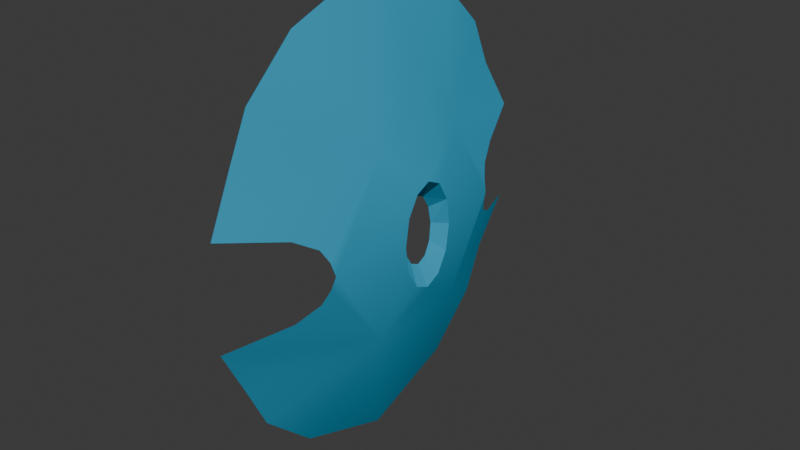 # Source: jackal_shield.blend  (saved by Blender 4.4.32; exported with 4.5.12 LTS)
import bpy
from mathutils import Matrix  # noqa: F401  (used for matrix-valued properties, if any)

bpy.ops.wm.read_factory_settings(use_empty=True)
scene = bpy.context.scene
scene.name = 'Scene'

# ---- collections
col_collection = bpy.data.collections.new('Collection'); scene.collection.children.link(col_collection)

# ---- materials (node trees are filled in below, after node groups)
mat_jackal_shield = bpy.data.materials.new('jackal shield')
mat_jackal_shield.diffuse_color = (0.04036, 0.3698, 0.5847, 1.0)

# ---- material node trees

# ---- world
world_world = bpy.data.worlds.new('World'); scene.world = world_world
world_world.use_nodes = True; world_world.node_tree.nodes.clear()
_N = world_world.node_tree.nodes; _L = world_world.node_tree.links
n0 = _N.new('ShaderNodeOutputWorld'); n0.name = 'World Output'; n0.location = (300, 300)
n1 = _N.new('ShaderNodeBackground'); n1.name = 'Background'; n1.location = (10, 300)
n1.inputs[0].default_value = (0.05088, 0.05088, 0.05088, 1.0)
_L.new(n1.outputs[0], n0.inputs[0])
n0.is_active_output = True
world_world.color = (0.05088, 0.05088, 0.05088)
world_world.sun_shadow_jitter_overblur = 0.0

# ---- meshes
me_shield_base00_superhigh = bpy.data.meshes.new('shield base00 superhigh')
me_shield_base00_superhigh.from_pydata([(-1.705, -1.649, -4.905), (-0.2895, -5.473, -9.704), (-1.716, -0.008331, -5.673), (-0.3567, 5.289, -9.766), (-1.733, 1.651, -4.936), (-1.751, 2.883, -2.889), (-0.4295, 11.44, 0.01814), (-1.765, 3.36, -0.009761), (-1.749, 2.883, 2.797), (-0.3486, 5.289, 9.673), (-1.729, 1.65, 4.844), (-1.711, -0.008417, 5.582), (-0.2815, -5.473, 9.611), (-1.701, -1.649, 4.813), (-1.7, -2.831, 2.743), (-0.2905, -11.23, 0.01205), (-1.709, -3.238, -0.01969), (-1.702, -2.831, -2.835), (0.1157, -11.53, 1.32), (0.6799, -12.29, 2.64), (1.786, -14.66, 4.007), (4.643, -21.16, 5.52), (5.239, -18.29, 10.78), (5.235, -16.1, 15.78), (5.224, -10.6, 21.09), (5.154, -0.2771, 25.01), (5.094, 10.17, 21.2), (5.046, 15.82, 15.95), (5.011, 18.17, 10.99), (4.424, 21.21, 5.686), (1.608, 14.74, 4.133), (0.5217, 12.42, 2.726), (-0.03162, 11.69, 1.366), (0.1146, -11.53, -1.373), (0.6776, -12.29, -2.746), (1.782, -14.66, -4.072), (4.639, -21.16, -5.251), (5.23, -18.29, -10.88), (5.222, -16.1, -15.88), (5.206, -10.6, -21.19), (5.133, -0.2767, -25.11), (5.076, 10.17, -21.3), (5.032, 15.82, -16.04), (5.002, 18.17, -11.09), (4.419, 21.21, -5.417), (1.605, 14.74, -4.195), (0.5194, 12.42, -2.825), (-0.03277, 11.7, -1.41), (-0.4079, 2.16, 0.09281), (-1.765, 3.36, -0.009761), (-1.751, 2.883, -2.889), (-1.751, 2.883, -2.889), (-0.4079, 2.16, 0.09281), (-0.4805, 1.855, -1.76), (-0.5242, 1.064, -3.076), (-0.4805, 1.855, -1.76), (-1.751, 2.883, -2.889), (-1.733, 1.651, -4.936), (-1.751, 2.883, -2.889), (-0.5242, 1.064, -3.076), (-1.716, -0.008331, -5.673), (-1.705, -1.649, -4.905), (-0.4952, -1.05, -3.056), (-1.709, -3.238, -0.01969), (-1.702, -2.831, -2.835), (-0.3521, -2.069, 0.08812), (-1.7, -2.831, 2.743), (-1.701, -1.649, 4.813), (-0.1978, -1.05, 3.198), (-1.729, 1.65, 4.844), (-1.711, -0.008417, 5.582), (-0.2249, 1.064, 3.218), (-1.749, 2.883, 2.797), (-1.765, 3.36, -0.009761), (-0.4079, 2.16, 0.09281), (-0.5242, 1.064, -3.076), (-0.5296, 0.001041, -3.551), (-1.716, -0.008331, -5.673), (-1.749, 2.883, 2.797), (-0.4079, 2.16, 0.09281), (-0.3064, 1.855, 1.9), (-1.733, 1.651, -4.936), (-0.5242, 1.064, -3.076), (-1.716, -0.008331, -5.673), (-1.729, 1.65, 4.844), (-1.749, 2.883, 2.797), (-0.2249, 1.064, 3.218), (-0.5296, 0.001041, -3.551), (-0.4952, -1.05, -3.056), (-1.716, -0.008331, -5.673), (-1.749, 2.883, 2.797), (-0.3064, 1.855, 1.9), (-0.2249, 1.064, 3.218), (-0.4952, -1.05, -3.056), (-0.4303, -1.808, -1.724), (-1.702, -2.831, -2.835), (-1.711, -0.008417, 5.582), (-0.2249, 1.064, 3.218), (-0.1851, 0.0009881, 3.693), (-1.705, -1.649, -4.905), (-0.4952, -1.05, -3.056), (-1.702, -2.831, -2.835), (-1.701, -1.649, 4.813), (-1.711, -0.008417, 5.582), (-0.1978, -1.05, 3.198), (-0.4303, -1.808, -1.724), (-0.3521, -2.069, 0.08812), (-1.702, -2.831, -2.835), (-1.711, -0.008417, 5.582), (-0.1851, 0.0009881, 3.693), (-0.1978, -1.05, 3.198), (-0.3521, -2.069, 0.08812), (-0.2595, -1.808, 1.867), (-1.7, -2.831, 2.743), (-1.7, -2.831, 2.743), (-0.1978, -1.05, 3.198), (-0.2595, -1.808, 1.867), (-1.7, -2.831, 2.743), (-1.709, -3.238, -0.01969), (-0.3521, -2.069, 0.08812)], [], [(2, 1, 0), (1, 2, 3), (4, 3, 2), (5, 3, 4), (3, 5, 6), (7, 6, 5), (8, 6, 7), (6, 8, 9), (10, 9, 8), (11, 9, 10), (9, 11, 12), (13, 12, 11), (14, 12, 13), (12, 14, 15), (16, 15, 14), (17, 15, 16), (15, 17, 1), (0, 1, 17), (15, 18, 12), (19, 12, 18), (20, 12, 19), (21, 12, 20), (22, 12, 21), (23, 12, 22), (24, 12, 23), (25, 12, 24), (12, 25, 9), (26, 9, 25), (27, 9, 26), (28, 9, 27), (29, 9, 28), (30, 9, 29), (31, 9, 30), (32, 9, 31), (9, 32, 6), (1, 33, 15), (33, 1, 34), (34, 1, 35), (35, 1, 36), (36, 1, 37), (37, 1, 38), (38, 1, 39), (39, 1, 40), (3, 40, 1), (40, 3, 41), (41, 3, 42), (42, 3, 43), (43, 3, 44), (44, 3, 45), (45, 3, 46), (46, 3, 47), (6, 47, 3), (48, 49, 50), (53, 52, 51), (54, 55, 56), (59, 58, 57), (60, 61, 62), (65, 64, 63), (66, 67, 68), (71, 70, 69), (72, 73, 74), (77, 76, 75), (78, 79, 80), (83, 82, 81), (84, 85, 86), (89, 88, 87), (90, 91, 92), (95, 94, 93), (96, 97, 98), (101, 100, 99), (102, 103, 104), (107, 106, 105), (108, 109, 110), (113, 112, 111), (114, 115, 116), (119, 118, 117)])
me_shield_base00_superhigh.polygons.foreach_set('use_smooth', [True] * 76)
_uv = me_shield_base00_superhigh.uv_layers.new(name='UVMap_Render')
_uv.uv.foreach_set('vector', [0.501, -0.6119, 0.3772, -0.692, 0.4639, -0.5966, 0.3772, -0.692, 0.501, -0.6119, 0.6209, -0.6932, 0.5386, -0.5972, 0.6209, -0.6932, 0.501, -0.6119, 0.5665, -0.5565, 0.6209, -0.6932, 0.5386, -0.5972, 0.6209, -0.6932, 0.5665, -0.5565, 0.7602, -0.4987, 0.5773, -0.4993, 0.7602, -0.4987, 0.5665, -0.5565, 0.5665, -0.4435, 0.7602, -0.4987, 0.5773, -0.4993, 0.7602, -0.4987, 0.5665, -0.4435, 0.6209, -0.3069, 0.5386, -0.4028, 0.6209, -0.3069, 0.5665, -0.4435, 0.501, -0.3882, 0.6209, -0.3069, 0.5386, -0.4028, 0.6209, -0.3069, 0.501, -0.3882, 0.3772, -0.3081, 0.4639, -0.4035, 0.3772, -0.3081, 0.501, -0.3882, 0.4371, -0.4446, 0.3772, -0.3081, 0.4639, -0.4035, 0.3772, -0.3081, 0.4371, -0.4446, 0.2468, -0.4989, 0.4279, -0.4995, 0.2468, -0.4989, 0.4371, -0.4446, 0.4371, -0.5555, 0.2468, -0.4989, 0.4279, -0.4995, 0.2468, -0.4989, 0.4371, -0.5555, 0.3772, -0.692, 0.4639, -0.5966, 0.3772, -0.692, 0.4371, -0.5555, 0.2468, -0.4989, 0.24, -0.4729, 0.3772, -0.3081, 0.2228, -0.4466, 0.3772, -0.3081, 0.24, -0.4729, 0.1691, -0.4195, 0.3772, -0.3081, 0.2228, -0.4466, 0.02163, -0.3894, 0.3772, -0.3081, 0.1691, -0.4195, 0.08658, -0.2848, 0.3772, -0.3081, 0.02163, -0.3894, 0.1362, -0.1854, 0.3772, -0.3081, 0.08658, -0.2848, 0.2607, -0.07986, 0.3772, -0.3081, 0.1362, -0.1854, 0.4945, -0.001965, 0.3772, -0.3081, 0.2607, -0.07986, 0.3772, -0.3081, 0.4945, -0.001965, 0.6209, -0.3069, 0.7311, -0.07764, 0.6209, -0.3069, 0.4945, -0.001965, 0.8591, -0.1821, 0.6209, -0.3069, 0.7311, -0.07764, 0.9123, -0.2806, 0.6209, -0.3069, 0.8591, -0.1821, 0.981, -0.3861, 0.6209, -0.3069, 0.9123, -0.2806, 0.8349, -0.417, 0.6209, -0.3069, 0.981, -0.3861, 0.7822, -0.4449, 0.6209, -0.3069, 0.8349, -0.417, 0.7659, -0.472, 0.6209, -0.3069, 0.7822, -0.4449, 0.6209, -0.3069, 0.7659, -0.472, 0.7602, -0.4987, 0.3772, -0.692, 0.24, -0.5264, 0.2468, -0.4989, 0.24, -0.5264, 0.3772, -0.692, 0.2228, -0.5537, 0.2228, -0.5537, 0.3772, -0.692, 0.1691, -0.58, 0.1691, -0.58, 0.3772, -0.692, 0.02164, -0.6034, 0.02164, -0.6034, 0.3772, -0.692, 0.08658, -0.7152, 0.08658, -0.7152, 0.3772, -0.692, 0.1362, -0.8146, 0.1362, -0.8146, 0.3772, -0.692, 0.2607, -0.9202, 0.2607, -0.9202, 0.3772, -0.692, 0.4945, -0.9981, 0.6209, -0.6932, 0.4945, -0.9981, 0.3772, -0.692, 0.4945, -0.9981, 0.6209, -0.6932, 0.7311, -0.9224, 0.7311, -0.9224, 0.6209, -0.6932, 0.8591, -0.8179, 0.8591, -0.8179, 0.6209, -0.6932, 0.9123, -0.7194, 0.9123, -0.7194, 0.6209, -0.6932, 0.981, -0.6067, 0.981, -0.6067, 0.6209, -0.6932, 0.8349, -0.5825, 0.8349, -0.5825, 0.6209, -0.6932, 0.7822, -0.5552, 0.7822, -0.5552, 0.6209, -0.6932, 0.7659, -0.5271, 0.7602, -0.4987, 0.7659, -0.5271, 0.6209, -0.6932, 0.5501, -0.4973, 0.5773, -0.4993, 0.5665, -0.5565, 0.5431, -0.5341, 0.5501, -0.4973, 0.5665, -0.5565, 0.5252, -0.5602, 0.5431, -0.5341, 0.5665, -0.5565, 0.5252, -0.5602, 0.5665, -0.5565, 0.5386, -0.5972, 0.501, -0.6119, 0.4639, -0.5966, 0.4774, -0.5598, 0.4543, -0.4974, 0.4371, -0.5555, 0.4279, -0.4995, 0.4371, -0.4446, 0.4639, -0.4035, 0.4773, -0.4355, 0.5252, -0.4352, 0.501, -0.3882, 0.5386, -0.4028, 0.5665, -0.4435, 0.5773, -0.4993, 0.5501, -0.4973, 0.501, -0.6119, 0.5012, -0.5697, 0.5252, -0.5602, 0.5665, -0.4435, 0.5501, -0.4973, 0.5431, -0.4613, 0.501, -0.6119, 0.5252, -0.5602, 0.5386, -0.5972, 0.5386, -0.4028, 0.5665, -0.4435, 0.5252, -0.4352, 0.501, -0.6119, 0.4774, -0.5598, 0.5012, -0.5697, 0.5665, -0.4435, 0.5431, -0.4613, 0.5252, -0.4352, 0.4371, -0.5555, 0.4602, -0.5334, 0.4774, -0.5598, 0.501, -0.3882, 0.5252, -0.4352, 0.5011, -0.4257, 0.4371, -0.5555, 0.4774, -0.5598, 0.4639, -0.5966, 0.4639, -0.4035, 0.501, -0.3882, 0.4773, -0.4355, 0.4371, -0.5555, 0.4543, -0.4974, 0.4602, -0.5334, 0.501, -0.3882, 0.5011, -0.4257, 0.4773, -0.4355, 0.4371, -0.4446, 0.4602, -0.462, 0.4543, -0.4974, 0.4371, -0.4446, 0.4773, -0.4355, 0.4602, -0.462, 0.4543, -0.4974, 0.4279, -0.4995, 0.4371, -0.4446])
me_shield_base00_superhigh.materials.append(mat_jackal_shield)
me_shield_base00_superhigh.update()
me_shield_base00_superhigh.normals_split_custom_set([tuple(v) for v in zip(*[iter([-0.9686, -0.004657, -0.2486, -0.9663, -0.08586, -0.2426, -0.9849, -0.05604, -0.1638, -0.9663, -0.08586, -0.2426, -0.9686, -0.004657, -0.2486, -0.9652, 0.0769, -0.2498, -0.9839, 0.04735, -0.1724, -0.9652, 0.0769, -0.2498, -0.9686, -0.004657, -0.2486, -0.9932, 0.06267, -0.09808, -0.9652, 0.0769, -0.2498, -0.9839, 0.04735, -0.1724, -0.9652, 0.0769, -0.2498, -0.9932, 0.06267, -0.09808, -0.997, 0.078, 0.002265, -0.9985, 0.05475, 0.0008172, -0.997, 0.078, 0.002265, -0.9932, 0.06267, -0.09808, -0.9931, 0.06241, 0.09938, -0.997, 0.078, 0.002265, -0.9985, 0.05475, 0.0008172, -0.997, 0.078, 0.002265, -0.9931, 0.06241, 0.09938, -0.9647, 0.07688, 0.2518, -0.9838, 0.04734, 0.1732, -0.9647, 0.07688, 0.2518, -0.9931, 0.06241, 0.09938, -0.9684, -0.004661, 0.2494, -0.9647, 0.07688, 0.2518, -0.9838, 0.04734, 0.1732, -0.9647, 0.07688, 0.2518, -0.9684, -0.004661, 0.2494, -0.9658, -0.08587, 0.2447, -0.9848, -0.05604, 0.1647, -0.9658, -0.08587, 0.2447, -0.9684, -0.004661, 0.2494, -0.9933, -0.06995, 0.09213, -0.9658, -0.08587, 0.2447, -0.9848, -0.05604, 0.1647, -0.9658, -0.08587, 0.2447, -0.9933, -0.06995, 0.09213, -0.9962, -0.08705, 0.00208, -0.9981, -0.06234, 0.0006751, -0.9962, -0.08705, 0.00208, -0.9933, -0.06995, 0.09213, -0.9934, -0.07019, -0.09094, -0.9962, -0.08705, 0.00208, -0.9981, -0.06234, 0.0006751, -0.9962, -0.08705, 0.00208, -0.9934, -0.07019, -0.09094, -0.9663, -0.08586, -0.2426, -0.9849, -0.05604, -0.1638, -0.9663, -0.08586, -0.2426, -0.9934, -0.07019, -0.09094, -0.9962, -0.08705, 0.00208, -0.9688, -0.1239, 0.2145, -0.9658, -0.08587, 0.2447, -0.9715, -0.1201, 0.2045, -0.9658, -0.08587, 0.2447, -0.9688, -0.1239, 0.2145, -0.9675, -0.1223, 0.2213, -0.9658, -0.08587, 0.2447, -0.9715, -0.1201, 0.2045, -0.9519, -0.1287, 0.2783, -0.9658, -0.08587, 0.2447, -0.9675, -0.1223, 0.2213, -0.9601, -0.1354, 0.2446, -0.9658, -0.08587, 0.2447, -0.9519, -0.1287, 0.2783, -0.9613, -0.1234, 0.2464, -0.9658, -0.08587, 0.2447, -0.9601, -0.1354, 0.2446, -0.9348, -0.07955, 0.3463, -0.9658, -0.08587, 0.2447, -0.9613, -0.1234, 0.2464, -0.9313, -0.00438, 0.3642, -0.9658, -0.08587, 0.2447, -0.9348, -0.07955, 0.3463, -0.9658, -0.08587, 0.2447, -0.9313, -0.00438, 0.3642, -0.9647, 0.07688, 0.2518, -0.9336, 0.07089, 0.3511, -0.9647, 0.07688, 0.2518, -0.9313, -0.00438, 0.3642, -0.9597, 0.1143, 0.2566, -0.9647, 0.07688, 0.2518, -0.9336, 0.07089, 0.3511, -0.9598, 0.1262, 0.2507, -0.9647, 0.07688, 0.2518, -0.9597, 0.1143, 0.2566, -0.9501, 0.1205, 0.2879, -0.9647, 0.07688, 0.2518, -0.9598, 0.1262, 0.2507, -0.9643, 0.1145, 0.2387, -0.9647, 0.07688, 0.2518, -0.9501, 0.1205, 0.2879, -0.9702, 0.1107, 0.2154, -0.9647, 0.07688, 0.2518, -0.9643, 0.1145, 0.2387, -0.9689, 0.1125, 0.2204, -0.9647, 0.07688, 0.2518, -0.9702, 0.1107, 0.2154, -0.9647, 0.07688, 0.2518, -0.9689, 0.1125, 0.2204, -0.997, 0.078, 0.002265, -0.9663, -0.08586, -0.2426, -0.9708, -0.1212, -0.2068, -0.9962, -0.08705, 0.00208, -0.9708, -0.1212, -0.2068, -0.9663, -0.08586, -0.2426, -0.972, -0.1196, -0.2025, -0.972, -0.1196, -0.2025, -0.9663, -0.08586, -0.2426, -0.9656, -0.1241, -0.2286, -0.9656, -0.1241, -0.2286, -0.9663, -0.08586, -0.2426, -0.9524, -0.1307, -0.2754, -0.9524, -0.1307, -0.2754, -0.9663, -0.08586, -0.2426, -0.9625, -0.136, -0.2348, -0.9625, -0.136, -0.2348, -0.9663, -0.08586, -0.2426, -0.9615, -0.1233, -0.2456, -0.9615, -0.1233, -0.2456, -0.9663, -0.08586, -0.2426, -0.9351, -0.07955, -0.3455, -0.9351, -0.07955, -0.3455, -0.9663, -0.08586, -0.2426, -0.9316, -0.004335, -0.3634, -0.9652, 0.0769, -0.2498, -0.9316, -0.004335, -0.3634, -0.9663, -0.08586, -0.2426, -0.9316, -0.004335, -0.3634, -0.9652, 0.0769, -0.2498, -0.9339, 0.07089, -0.3503, -0.9339, 0.07089, -0.3503, -0.9652, 0.0769, -0.2498, -0.96, 0.1143, -0.2557, -0.96, 0.1143, -0.2557, -0.9652, 0.0769, -0.2498, -0.9622, 0.1268, -0.2411, -0.9622, 0.1268, -0.2411, -0.9652, 0.0769, -0.2498, -0.9504, 0.1227, -0.2859, -0.9504, 0.1227, -0.2859, -0.9652, 0.0769, -0.2498, -0.9621, 0.1163, -0.2465, -0.9621, 0.1163, -0.2465, -0.9652, 0.0769, -0.2498, -0.9708, 0.1101, -0.2131, -0.9708, 0.1101, -0.2131, -0.9652, 0.0769, -0.2498, -0.9711, 0.1097, -0.2121, -0.997, 0.078, 0.002265, -0.9711, 0.1097, -0.2121, -0.9652, 0.0769, -0.2498, -0.9211, -0.3525, 0.1652, -0.9211, -0.3525, 0.1652, -0.9211, -0.3525, 0.1652, -0.9276, -0.3213, 0.1904, -0.9276, -0.3213, 0.1904, -0.9276, -0.3213, 0.1904, -0.8841, -0.2198, 0.4123, -0.8841, -0.2198, 0.4123, -0.8841, -0.2198, 0.4123, -0.898, -0.2219, 0.38, -0.898, -0.2219, 0.38, -0.898, -0.2219, 0.38, -0.8662, 0.07565, 0.4939, -0.8662, 0.07565, 0.4939, -0.8662, 0.07565, 0.4939, -0.9207, 0.3599, 0.1507, -0.9207, 0.3599, 0.1507, -0.9207, 0.3599, 0.1507, -0.8352, 0.2812, -0.4726, -0.8352, 0.2812, -0.4725, -0.8352, 0.2812, -0.4725, -0.7796, -0.09829, -0.6185, -0.7797, -0.09829, -0.6185, -0.7797, -0.09829, -0.6184, -0.9166, -0.3606, -0.1728, -0.9166, -0.3606, -0.1727, -0.9166, -0.3606, -0.1727, -0.8702, -0.07435, 0.4871, -0.8702, -0.07435, 0.4871, -0.8702, -0.07435, 0.4871, -0.9082, -0.3935, -0.1428, -0.9082, -0.3935, -0.1428, -0.9082, -0.3935, -0.1428, -0.8671, -0.07937, 0.4917, -0.8671, -0.07937, 0.4917, -0.8671, -0.07937, 0.4917, -0.8332, -0.2775, -0.4782, -0.8332, -0.2775, -0.4783, -0.8332, -0.2775, -0.4782, -0.8712, 0.06706, 0.4862, -0.8712, 0.06706, 0.4862, -0.8712, 0.06706, 0.4862, -0.8549, -0.2805, -0.4365, -0.8549, -0.2805, -0.4364, -0.8549, -0.2805, -0.4364, -0.8833, 0.221, 0.4134, -0.8833, 0.221, 0.4134, -0.8833, 0.221, 0.4134, -0.7728, -0.1069, -0.6256, -0.7728, -0.1069, -0.6256, -0.7728, -0.1069, -0.6256, -0.8992, 0.2231, 0.3764, -0.8992, 0.2231, 0.3764, -0.8992, 0.2231, 0.3764, -0.7788, 0.09628, -0.6198, -0.7788, 0.09628, -0.6198, -0.7789, 0.09628, -0.6198, -0.9278, 0.3273, 0.1788, -0.9279, 0.3273, 0.1787, -0.9278, 0.3273, 0.1788, -0.7742, 0.1023, -0.6246, -0.7742, 0.1023, -0.6246, -0.7742, 0.1023, -0.6246, -0.9079, 0.4001, -0.1251, -0.9079, 0.4001, -0.1251, -0.9079, 0.4001, -0.1251, -0.8548, 0.2836, -0.4346, -0.8548, 0.2836, -0.4346, -0.8548, 0.2836, -0.4347, -0.9166, 0.368, -0.1563, -0.9166, 0.368, -0.1563, -0.9166, 0.368, -0.1562])] * 3)])
arm_armature = bpy.data.armatures.new('Armature')  # bones are not reproduced

# ---- objects
ob_shield_base00_superhigh = bpy.data.objects.new('shield base00 superhigh', me_shield_base00_superhigh)
ob_armature = bpy.data.objects.new('Armature', arm_armature)

# ---- transforms, parenting, visibility, modifiers, constraints
ob_shield_base00_superhigh.parent = ob_armature
ob_shield_base00_superhigh.location = (0.0, 0.0, 0.0)
ob_shield_base00_superhigh.rotation_euler = (0.0, 0.0, 3.142)
ob_shield_base00_superhigh.scale = (0.5, 0.5, 0.5)
_vg = ob_shield_base00_superhigh.vertex_groups.new(name='frame base')
_vg.add([0, 1, 2, 3, 4, 5, 6, 7, 8, 9, 10, 11, 12, 13, 14, 15, 16, 17, 18, 19, 20, 21, 22, 23, 24, 25, 26, 27, 28, 29, 30, 31, 32, 33, 34, 35, 36, 37, 38, 39, 40, 41, 42, 43, 44, 45, 46, 47, 48, 49, 50, 51, 52, 53, 54, 55, 56, 57, 58, 59, 60, 61, 62, 63, 64, 65, 66, 67, 68, 69, 70, 71, 72, 73, 74, 75, 76, 77, 78, 79, 80, 81, 82, 83, 84, 85, 86, 87, 88, 89, 90, 91, 92, 93, 94, 95, 96, 97, 98, 99, 100, 101, 102, 103, 104, 105, 106, 107, 108, 109, 110, 111, 112, 113, 114, 115, 116, 117, 118, 119], 1.0, 'REPLACE')
_m = ob_shield_base00_superhigh.modifiers.new('Armature', 'ARMATURE')
_m = ob_shield_base00_superhigh.modifiers.new('Triangulate', 'TRIANGULATE')
_m.keep_custom_normals = True
_m = ob_shield_base00_superhigh.modifiers.new('EdgeSplit', 'EDGE_SPLIT')
_m.use_edge_angle = False
_m = ob_shield_base00_superhigh.modifiers.new('Armature.001', 'ARMATURE')
_m.object = ob_armature
ob_armature.location = (0.0, 0.0, 0.0)

# ---- collection membership
col_collection.objects.link(ob_shield_base00_superhigh)
col_collection.objects.link(ob_armature)

# ---- scene / render settings (as saved in the file)
scene.frame_start = 1; scene.frame_end = 250; scene.frame_set(1)
scene.render.engine = 'BLENDER_EEVEE_NEXT'
bpy.context.view_layer.update()

# ---- added for rendering (the .blend has no active camera and no usable light): camera, sun
cam_auto = bpy.data.cameras.new('AutoCamera')
cam_auto.lens = 50.0
cam_auto.sensor_width = 36.0
cam_auto.clip_end = 1000.0
ob_auto_camera = bpy.data.objects.new('AutoCamera', cam_auto)
scene.collection.objects.link(ob_auto_camera)
ob_auto_camera.location = (29.6653, -36.6513, 24.4025)
ob_auto_camera.rotation_euler = (1.09748, -7.21219e-08, 0.694738)
scene.camera = ob_auto_camera
light_auto_sun = bpy.data.lights.new('AutoSun', 'SUN')
light_auto_sun.energy = 3.0
light_auto_sun.angle = 0.0523599
ob_auto_sun = bpy.data.objects.new('AutoSun', light_auto_sun)
scene.collection.objects.link(ob_auto_sun)
ob_auto_sun.rotation_euler = (0.872665, 0.174533, 0.523599)
bpy.context.view_layer.update()
